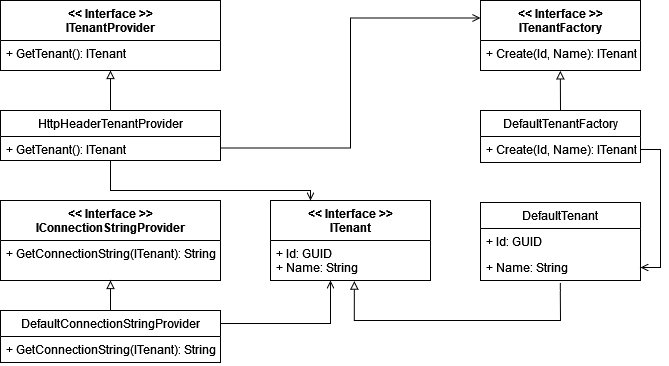

The diagram above was exported from draw.io. Its source (the exported page's mxGraphModel, read from the mxfile embedded in the PNG):
<mxGraphModel dx="1039" dy="1683" grid="1" gridSize="10" guides="1" tooltips="1" connect="1" arrows="1" fold="1" page="1" pageScale="1" pageWidth="827" pageHeight="1169" math="0" shadow="0">
  <root>
    <mxCell id="0" />
    <mxCell id="1" parent="0" />
    <mxCell id="62GZ9FqnUVS_9PlRbtr3-1" style="edgeStyle=orthogonalEdgeStyle;rounded=0;orthogonalLoop=1;jettySize=auto;html=1;exitX=0.5;exitY=1;exitDx=0;exitDy=0;entryX=0.5;entryY=0;entryDx=0;entryDy=0;startArrow=block;startFill=0;endArrow=none;endFill=0;" parent="1" source="62GZ9FqnUVS_9PlRbtr3-4" target="62GZ9FqnUVS_9PlRbtr3-14" edge="1">
      <mxGeometry relative="1" as="geometry" />
    </mxCell>
    <mxCell id="62GZ9FqnUVS_9PlRbtr3-4" value="&lt;&lt; Interface &gt;&gt;&#10;ITenantProvider&#10;" style="swimlane;fontStyle=1;align=center;verticalAlign=top;childLayout=stackLayout;horizontal=1;startSize=40;horizontalStack=0;resizeParent=1;resizeParentMax=0;resizeLast=0;collapsible=1;marginBottom=0;" parent="1" vertex="1">
      <mxGeometry x="80" y="-160" width="220" height="70" as="geometry" />
    </mxCell>
    <mxCell id="62GZ9FqnUVS_9PlRbtr3-5" value="+ GetTenant(): ITenant" style="text;strokeColor=none;fillColor=none;align=left;verticalAlign=top;spacingLeft=4;spacingRight=4;overflow=hidden;rotatable=0;points=[[0,0.5],[1,0.5]];portConstraint=eastwest;" parent="62GZ9FqnUVS_9PlRbtr3-4" vertex="1">
      <mxGeometry y="40" width="220" height="30" as="geometry" />
    </mxCell>
    <mxCell id="62GZ9FqnUVS_9PlRbtr3-7" value="&lt;&lt; Interface &gt;&gt;&#10;ITenant&#10;" style="swimlane;fontStyle=1;align=center;verticalAlign=top;childLayout=stackLayout;horizontal=1;startSize=40;horizontalStack=0;resizeParent=1;resizeParentMax=0;resizeLast=0;collapsible=1;marginBottom=0;" parent="1" vertex="1">
      <mxGeometry x="350" y="40" width="160" height="80" as="geometry" />
    </mxCell>
    <mxCell id="62GZ9FqnUVS_9PlRbtr3-8" value="+ Id: GUID&#10;+ Name: String&#10;" style="text;strokeColor=none;fillColor=none;align=left;verticalAlign=top;spacingLeft=4;spacingRight=4;overflow=hidden;rotatable=0;points=[[0,0.5],[1,0.5]];portConstraint=eastwest;" parent="62GZ9FqnUVS_9PlRbtr3-7" vertex="1">
      <mxGeometry y="40" width="160" height="40" as="geometry" />
    </mxCell>
    <mxCell id="62GZ9FqnUVS_9PlRbtr3-9" style="edgeStyle=orthogonalEdgeStyle;rounded=0;orthogonalLoop=1;jettySize=auto;html=1;exitX=0.5;exitY=1;exitDx=0;exitDy=0;entryX=0.5;entryY=0;entryDx=0;entryDy=0;startArrow=block;startFill=0;endArrow=none;endFill=0;" parent="1" source="62GZ9FqnUVS_9PlRbtr3-12" target="62GZ9FqnUVS_9PlRbtr3-16" edge="1">
      <mxGeometry relative="1" as="geometry" />
    </mxCell>
    <mxCell id="62GZ9FqnUVS_9PlRbtr3-12" value="&lt;&lt; Interface &gt;&gt;&#10;IConnectionStringProvider&#10;" style="swimlane;fontStyle=1;align=center;verticalAlign=top;childLayout=stackLayout;horizontal=1;startSize=40;horizontalStack=0;resizeParent=1;resizeParentMax=0;resizeLast=0;collapsible=1;marginBottom=0;" parent="1" vertex="1">
      <mxGeometry x="80" y="40" width="220" height="80" as="geometry" />
    </mxCell>
    <mxCell id="62GZ9FqnUVS_9PlRbtr3-13" value="+ GetConnectionString(ITenant): String" style="text;strokeColor=none;fillColor=none;align=left;verticalAlign=top;spacingLeft=4;spacingRight=4;overflow=hidden;rotatable=0;points=[[0,0.5],[1,0.5]];portConstraint=eastwest;" parent="62GZ9FqnUVS_9PlRbtr3-12" vertex="1">
      <mxGeometry y="40" width="220" height="40" as="geometry" />
    </mxCell>
    <mxCell id="62GZ9FqnUVS_9PlRbtr3-34" style="edgeStyle=orthogonalEdgeStyle;rounded=0;orthogonalLoop=1;jettySize=auto;html=1;exitX=1;exitY=0.75;exitDx=0;exitDy=0;entryX=0;entryY=0.25;entryDx=0;entryDy=0;endArrow=open;endFill=0;" parent="1" source="62GZ9FqnUVS_9PlRbtr3-14" target="62GZ9FqnUVS_9PlRbtr3-24" edge="1">
      <mxGeometry relative="1" as="geometry" />
    </mxCell>
    <mxCell id="62GZ9FqnUVS_9PlRbtr3-37" style="edgeStyle=orthogonalEdgeStyle;rounded=0;orthogonalLoop=1;jettySize=auto;html=1;exitX=0.5;exitY=0.998;exitDx=0;exitDy=0;entryX=0.25;entryY=0;entryDx=0;entryDy=0;endArrow=open;endFill=0;exitPerimeter=0;" parent="1" source="62GZ9FqnUVS_9PlRbtr3-15" target="62GZ9FqnUVS_9PlRbtr3-7" edge="1">
      <mxGeometry relative="1" as="geometry">
        <Array as="points">
          <mxPoint x="190" y="30" />
          <mxPoint x="390" y="30" />
        </Array>
      </mxGeometry>
    </mxCell>
    <mxCell id="62GZ9FqnUVS_9PlRbtr3-14" value="HttpHeaderTenantProvider" style="swimlane;fontStyle=0;childLayout=stackLayout;horizontal=1;startSize=26;fillColor=none;horizontalStack=0;resizeParent=1;resizeParentMax=0;resizeLast=0;collapsible=1;marginBottom=0;" parent="1" vertex="1">
      <mxGeometry x="80" y="-50" width="220" height="50" as="geometry" />
    </mxCell>
    <mxCell id="62GZ9FqnUVS_9PlRbtr3-15" value="+ GetTenant(): ITenant" style="text;strokeColor=none;fillColor=none;align=left;verticalAlign=top;spacingLeft=4;spacingRight=4;overflow=hidden;rotatable=0;points=[[0,0.5],[1,0.5]];portConstraint=eastwest;" parent="62GZ9FqnUVS_9PlRbtr3-14" vertex="1">
      <mxGeometry y="26" width="220" height="24" as="geometry" />
    </mxCell>
    <mxCell id="62GZ9FqnUVS_9PlRbtr3-38" style="edgeStyle=orthogonalEdgeStyle;rounded=0;orthogonalLoop=1;jettySize=auto;html=1;exitX=1;exitY=0.25;exitDx=0;exitDy=0;entryX=0.375;entryY=1;entryDx=0;entryDy=0;entryPerimeter=0;endArrow=open;endFill=0;" parent="1" source="62GZ9FqnUVS_9PlRbtr3-16" target="62GZ9FqnUVS_9PlRbtr3-8" edge="1">
      <mxGeometry relative="1" as="geometry" />
    </mxCell>
    <mxCell id="62GZ9FqnUVS_9PlRbtr3-16" value="DefaultConnectionStringProvider" style="swimlane;fontStyle=0;childLayout=stackLayout;horizontal=1;startSize=26;fillColor=none;horizontalStack=0;resizeParent=1;resizeParentMax=0;resizeLast=0;collapsible=1;marginBottom=0;" parent="1" vertex="1">
      <mxGeometry x="80" y="150" width="220" height="52" as="geometry" />
    </mxCell>
    <mxCell id="62GZ9FqnUVS_9PlRbtr3-17" value="+ GetConnectionString(ITenant): String" style="text;strokeColor=none;fillColor=none;align=left;verticalAlign=top;spacingLeft=4;spacingRight=4;overflow=hidden;rotatable=0;points=[[0,0.5],[1,0.5]];portConstraint=eastwest;" parent="62GZ9FqnUVS_9PlRbtr3-16" vertex="1">
      <mxGeometry y="26" width="220" height="26" as="geometry" />
    </mxCell>
    <mxCell id="62GZ9FqnUVS_9PlRbtr3-20" value="DefaultTenant" style="swimlane;fontStyle=0;childLayout=stackLayout;horizontal=1;startSize=26;fillColor=none;horizontalStack=0;resizeParent=1;resizeParentMax=0;resizeLast=0;collapsible=1;marginBottom=0;" parent="1" vertex="1">
      <mxGeometry x="560" y="42" width="160" height="78" as="geometry" />
    </mxCell>
    <mxCell id="62GZ9FqnUVS_9PlRbtr3-21" value="+ Id: GUID" style="text;strokeColor=none;fillColor=none;align=left;verticalAlign=top;spacingLeft=4;spacingRight=4;overflow=hidden;rotatable=0;points=[[0,0.5],[1,0.5]];portConstraint=eastwest;" parent="62GZ9FqnUVS_9PlRbtr3-20" vertex="1">
      <mxGeometry y="26" width="160" height="26" as="geometry" />
    </mxCell>
    <mxCell id="62GZ9FqnUVS_9PlRbtr3-22" value="+ Name: String" style="text;strokeColor=none;fillColor=none;align=left;verticalAlign=top;spacingLeft=4;spacingRight=4;overflow=hidden;rotatable=0;points=[[0,0.5],[1,0.5]];portConstraint=eastwest;" parent="62GZ9FqnUVS_9PlRbtr3-20" vertex="1">
      <mxGeometry y="52" width="160" height="26" as="geometry" />
    </mxCell>
    <mxCell id="62GZ9FqnUVS_9PlRbtr3-23" style="edgeStyle=orthogonalEdgeStyle;rounded=0;orthogonalLoop=1;jettySize=auto;html=1;entryX=0.524;entryY=1.015;entryDx=0;entryDy=0;endArrow=block;endFill=0;entryPerimeter=0;exitX=0.499;exitY=1.087;exitDx=0;exitDy=0;exitPerimeter=0;" parent="1" source="62GZ9FqnUVS_9PlRbtr3-22" target="62GZ9FqnUVS_9PlRbtr3-8" edge="1">
      <mxGeometry relative="1" as="geometry">
        <Array as="points">
          <mxPoint x="640" y="130" />
          <mxPoint x="640" y="160" />
          <mxPoint x="434" y="160" />
        </Array>
        <mxPoint x="640" y="130" as="sourcePoint" />
      </mxGeometry>
    </mxCell>
    <mxCell id="62GZ9FqnUVS_9PlRbtr3-24" value="&lt;&lt; Interface &gt;&gt;&#10;ITenantFactory&#10;" style="swimlane;fontStyle=1;align=center;verticalAlign=top;childLayout=stackLayout;horizontal=1;startSize=40;horizontalStack=0;resizeParent=1;resizeParentMax=0;resizeLast=0;collapsible=1;marginBottom=0;" parent="1" vertex="1">
      <mxGeometry x="560" y="-160" width="160" height="70" as="geometry" />
    </mxCell>
    <mxCell id="62GZ9FqnUVS_9PlRbtr3-25" value="+ Create(Id, Name): ITenant&#10;" style="text;strokeColor=none;fillColor=none;align=left;verticalAlign=top;spacingLeft=4;spacingRight=4;overflow=hidden;rotatable=0;points=[[0,0.5],[1,0.5]];portConstraint=eastwest;" parent="62GZ9FqnUVS_9PlRbtr3-24" vertex="1">
      <mxGeometry y="40" width="160" height="30" as="geometry" />
    </mxCell>
    <mxCell id="62GZ9FqnUVS_9PlRbtr3-27" value="DefaultTenantFactory" style="swimlane;fontStyle=0;childLayout=stackLayout;horizontal=1;startSize=26;fillColor=none;horizontalStack=0;resizeParent=1;resizeParentMax=0;resizeLast=0;collapsible=1;marginBottom=0;" parent="1" vertex="1">
      <mxGeometry x="560" y="-50" width="160" height="52" as="geometry" />
    </mxCell>
    <mxCell id="62GZ9FqnUVS_9PlRbtr3-28" value="+ Create(Id, Name): ITenant&#10;&#10;&#10;" style="text;strokeColor=none;fillColor=none;align=left;verticalAlign=top;spacingLeft=4;spacingRight=4;overflow=hidden;rotatable=0;points=[[0,0.5],[1,0.5]];portConstraint=eastwest;" parent="62GZ9FqnUVS_9PlRbtr3-27" vertex="1">
      <mxGeometry y="26" width="160" height="26" as="geometry" />
    </mxCell>
    <mxCell id="62GZ9FqnUVS_9PlRbtr3-30" style="edgeStyle=orthogonalEdgeStyle;rounded=0;orthogonalLoop=1;jettySize=auto;html=1;exitX=1;exitY=0.5;exitDx=0;exitDy=0;entryX=1;entryY=0.5;entryDx=0;entryDy=0;endArrow=open;endFill=0;" parent="1" source="62GZ9FqnUVS_9PlRbtr3-28" target="62GZ9FqnUVS_9PlRbtr3-22" edge="1">
      <mxGeometry relative="1" as="geometry" />
    </mxCell>
    <mxCell id="Tz7xiDffD2yLvSwSUrCX-3" style="edgeStyle=orthogonalEdgeStyle;rounded=0;orthogonalLoop=1;jettySize=auto;html=1;exitX=0.499;exitY=1.012;exitDx=0;exitDy=0;entryX=0.5;entryY=0;entryDx=0;entryDy=0;startArrow=block;startFill=0;endArrow=none;endFill=0;exitPerimeter=0;" parent="1" source="62GZ9FqnUVS_9PlRbtr3-25" target="62GZ9FqnUVS_9PlRbtr3-27" edge="1">
      <mxGeometry relative="1" as="geometry">
        <mxPoint x="200" y="-80" as="sourcePoint" />
        <mxPoint x="200" y="-40" as="targetPoint" />
      </mxGeometry>
    </mxCell>
  </root>
</mxGraphModel>